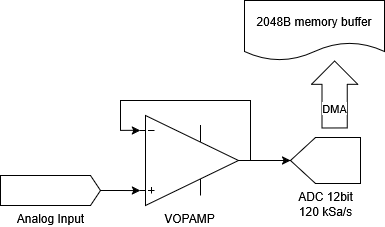

The diagram above was exported from draw.io. Its source (the exported page's mxGraphModel, read from the mxfile embedded in the PNG):
<mxGraphModel dx="510" dy="447" grid="1" gridSize="10" guides="1" tooltips="1" connect="1" arrows="1" fold="1" page="1" pageScale="1" pageWidth="1169" pageHeight="827" math="0" shadow="0">
  <root>
    <mxCell id="0" />
    <mxCell id="1" parent="0" />
    <mxCell id="5ntzT-wsfyJqV6-yyb_Q-2" value="&lt;div&gt;ADC 12bit&lt;/div&gt;&lt;div&gt;120 kSa/s&lt;/div&gt;" style="verticalLabelPosition=bottom;shadow=0;dashed=0;align=center;html=1;verticalAlign=top;shape=mxgraph.electrical.abstract.dac;flipH=1;" vertex="1" parent="1">
      <mxGeometry x="560" y="387" width="70" height="46" as="geometry" />
    </mxCell>
    <mxCell id="5ntzT-wsfyJqV6-yyb_Q-4" value="" style="edgeStyle=orthogonalEdgeStyle;rounded=0;orthogonalLoop=1;jettySize=auto;html=1;" edge="1" parent="1" source="5ntzT-wsfyJqV6-yyb_Q-3" target="5ntzT-wsfyJqV6-yyb_Q-2">
      <mxGeometry relative="1" as="geometry" />
    </mxCell>
    <mxCell id="5ntzT-wsfyJqV6-yyb_Q-3" value="VOPAMP" style="verticalLabelPosition=bottom;shadow=0;dashed=0;align=center;html=1;verticalAlign=top;shape=mxgraph.electrical.abstract.operational_amp_1;" vertex="1" parent="1">
      <mxGeometry x="410" y="365" width="98" height="90" as="geometry" />
    </mxCell>
    <mxCell id="5ntzT-wsfyJqV6-yyb_Q-5" style="edgeStyle=orthogonalEdgeStyle;rounded=0;orthogonalLoop=1;jettySize=auto;html=1;entryX=0;entryY=0.165;entryDx=0;entryDy=0;entryPerimeter=0;exitX=1;exitY=0.5;exitDx=0;exitDy=0;exitPerimeter=0;" edge="1" parent="1" source="5ntzT-wsfyJqV6-yyb_Q-3" target="5ntzT-wsfyJqV6-yyb_Q-3">
      <mxGeometry relative="1" as="geometry">
        <mxPoint x="420" y="290" as="sourcePoint" />
        <Array as="points">
          <mxPoint x="520" y="410" />
          <mxPoint x="520" y="350" />
          <mxPoint x="390" y="350" />
          <mxPoint x="390" y="380" />
        </Array>
      </mxGeometry>
    </mxCell>
    <mxCell id="5ntzT-wsfyJqV6-yyb_Q-7" value="Analog Input" style="shape=mxgraph.arrows2.arrow;verticalLabelPosition=bottom;shadow=0;dashed=0;align=center;html=1;verticalAlign=top;strokeWidth=1;dy=0;dx=10;notch=0;" vertex="1" parent="1">
      <mxGeometry x="270" y="425" width="100" height="30" as="geometry" />
    </mxCell>
    <mxCell id="5ntzT-wsfyJqV6-yyb_Q-8" style="edgeStyle=orthogonalEdgeStyle;rounded=0;orthogonalLoop=1;jettySize=auto;html=1;entryX=0;entryY=0.835;entryDx=0;entryDy=0;entryPerimeter=0;" edge="1" parent="1" source="5ntzT-wsfyJqV6-yyb_Q-7" target="5ntzT-wsfyJqV6-yyb_Q-3">
      <mxGeometry relative="1" as="geometry" />
    </mxCell>
    <mxCell id="5ntzT-wsfyJqV6-yyb_Q-10" value="" style="shape=flexArrow;endArrow=classic;html=1;rounded=0;exitX=0.371;exitY=0.021;exitDx=0;exitDy=0;exitPerimeter=0;width=25.238095238095237;endSize=7.433333333333333;" edge="1" parent="1">
      <mxGeometry width="50" height="50" relative="1" as="geometry">
        <mxPoint x="604.03" y="377.966" as="sourcePoint" />
        <mxPoint x="604" y="310" as="targetPoint" />
      </mxGeometry>
    </mxCell>
    <mxCell id="5ntzT-wsfyJqV6-yyb_Q-13" value="&lt;div&gt;DMA&lt;/div&gt;" style="edgeLabel;html=1;align=center;verticalAlign=middle;resizable=0;points=[];" vertex="1" connectable="0" parent="5ntzT-wsfyJqV6-yyb_Q-10">
      <mxGeometry x="-0.3988" relative="1" as="geometry">
        <mxPoint as="offset" />
      </mxGeometry>
    </mxCell>
    <mxCell id="5ntzT-wsfyJqV6-yyb_Q-11" value="2048B memory buffer" style="shape=document;whiteSpace=wrap;html=1;boundedLbl=1;" vertex="1" parent="1">
      <mxGeometry x="514" y="250" width="140" height="60" as="geometry" />
    </mxCell>
  </root>
</mxGraphModel>